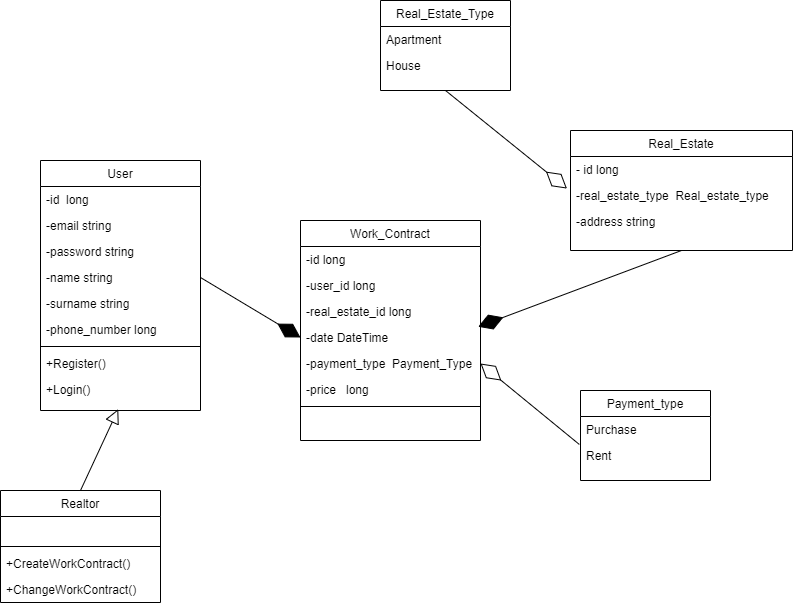

The diagram above was exported from draw.io. Its source (the exported page's mxGraphModel, read from the mxfile embedded in the PNG):
<mxGraphModel dx="1687" dy="832" grid="1" gridSize="10" guides="1" tooltips="1" connect="1" arrows="1" fold="1" page="1" pageScale="1" pageWidth="827" pageHeight="1169" math="0" shadow="0">
  <root>
    <mxCell id="WIyWlLk6GJQsqaUBKTNV-0" />
    <mxCell id="WIyWlLk6GJQsqaUBKTNV-1" parent="WIyWlLk6GJQsqaUBKTNV-0" />
    <mxCell id="zkfFHV4jXpPFQw0GAbJ--0" value="User" style="swimlane;fontStyle=0;align=center;verticalAlign=top;childLayout=stackLayout;horizontal=1;startSize=26;horizontalStack=0;resizeParent=1;resizeLast=0;collapsible=1;marginBottom=0;rounded=0;shadow=0;strokeWidth=1;" parent="WIyWlLk6GJQsqaUBKTNV-1" vertex="1">
      <mxGeometry x="220" y="230" width="160" height="250" as="geometry">
        <mxRectangle x="230" y="140" width="160" height="26" as="alternateBounds" />
      </mxGeometry>
    </mxCell>
    <mxCell id="zkfFHV4jXpPFQw0GAbJ--1" value="-id  long" style="text;align=left;verticalAlign=top;spacingLeft=4;spacingRight=4;overflow=hidden;rotatable=0;points=[[0,0.5],[1,0.5]];portConstraint=eastwest;" parent="zkfFHV4jXpPFQw0GAbJ--0" vertex="1">
      <mxGeometry y="26" width="160" height="26" as="geometry" />
    </mxCell>
    <mxCell id="zkfFHV4jXpPFQw0GAbJ--2" value="-email string" style="text;align=left;verticalAlign=top;spacingLeft=4;spacingRight=4;overflow=hidden;rotatable=0;points=[[0,0.5],[1,0.5]];portConstraint=eastwest;rounded=0;shadow=0;html=0;" parent="zkfFHV4jXpPFQw0GAbJ--0" vertex="1">
      <mxGeometry y="52" width="160" height="26" as="geometry" />
    </mxCell>
    <mxCell id="y-pdr4K01eTvpGOPZ756-0" value="-password string" style="text;align=left;verticalAlign=top;spacingLeft=4;spacingRight=4;overflow=hidden;rotatable=0;points=[[0,0.5],[1,0.5]];portConstraint=eastwest;rounded=0;shadow=0;html=0;" vertex="1" parent="zkfFHV4jXpPFQw0GAbJ--0">
      <mxGeometry y="78" width="160" height="26" as="geometry" />
    </mxCell>
    <mxCell id="zkfFHV4jXpPFQw0GAbJ--3" value="-name string" style="text;align=left;verticalAlign=top;spacingLeft=4;spacingRight=4;overflow=hidden;rotatable=0;points=[[0,0.5],[1,0.5]];portConstraint=eastwest;rounded=0;shadow=0;html=0;" parent="zkfFHV4jXpPFQw0GAbJ--0" vertex="1">
      <mxGeometry y="104" width="160" height="26" as="geometry" />
    </mxCell>
    <mxCell id="y-pdr4K01eTvpGOPZ756-1" value="-surname string" style="text;align=left;verticalAlign=top;spacingLeft=4;spacingRight=4;overflow=hidden;rotatable=0;points=[[0,0.5],[1,0.5]];portConstraint=eastwest;rounded=0;shadow=0;html=0;" vertex="1" parent="zkfFHV4jXpPFQw0GAbJ--0">
      <mxGeometry y="130" width="160" height="26" as="geometry" />
    </mxCell>
    <mxCell id="y-pdr4K01eTvpGOPZ756-2" value="-phone_number long" style="text;align=left;verticalAlign=top;spacingLeft=4;spacingRight=4;overflow=hidden;rotatable=0;points=[[0,0.5],[1,0.5]];portConstraint=eastwest;rounded=0;shadow=0;html=0;" vertex="1" parent="zkfFHV4jXpPFQw0GAbJ--0">
      <mxGeometry y="156" width="160" height="26" as="geometry" />
    </mxCell>
    <mxCell id="zkfFHV4jXpPFQw0GAbJ--4" value="" style="line;html=1;strokeWidth=1;align=left;verticalAlign=middle;spacingTop=-1;spacingLeft=3;spacingRight=3;rotatable=0;labelPosition=right;points=[];portConstraint=eastwest;" parent="zkfFHV4jXpPFQw0GAbJ--0" vertex="1">
      <mxGeometry y="182" width="160" height="8" as="geometry" />
    </mxCell>
    <mxCell id="y-pdr4K01eTvpGOPZ756-3" value="+Register() " style="text;align=left;verticalAlign=top;spacingLeft=4;spacingRight=4;overflow=hidden;rotatable=0;points=[[0,0.5],[1,0.5]];portConstraint=eastwest;rounded=0;shadow=0;html=0;" vertex="1" parent="zkfFHV4jXpPFQw0GAbJ--0">
      <mxGeometry y="190" width="160" height="26" as="geometry" />
    </mxCell>
    <mxCell id="y-pdr4K01eTvpGOPZ756-4" value="+Login()" style="text;align=left;verticalAlign=top;spacingLeft=4;spacingRight=4;overflow=hidden;rotatable=0;points=[[0,0.5],[1,0.5]];portConstraint=eastwest;rounded=0;shadow=0;html=0;" vertex="1" parent="zkfFHV4jXpPFQw0GAbJ--0">
      <mxGeometry y="216" width="160" height="26" as="geometry" />
    </mxCell>
    <mxCell id="zkfFHV4jXpPFQw0GAbJ--6" value="Realtor" style="swimlane;fontStyle=0;align=center;verticalAlign=top;childLayout=stackLayout;horizontal=1;startSize=26;horizontalStack=0;resizeParent=1;resizeLast=0;collapsible=1;marginBottom=0;rounded=0;shadow=0;strokeWidth=1;" parent="WIyWlLk6GJQsqaUBKTNV-1" vertex="1">
      <mxGeometry x="180" y="560" width="160" height="112" as="geometry">
        <mxRectangle x="130" y="380" width="160" height="26" as="alternateBounds" />
      </mxGeometry>
    </mxCell>
    <mxCell id="y-pdr4K01eTvpGOPZ756-5" value="-phone_number long" style="text;align=left;verticalAlign=top;spacingLeft=4;spacingRight=4;overflow=hidden;rotatable=0;points=[[0,0.5],[1,0.5]];portConstraint=eastwest;rounded=0;shadow=0;html=0;fontColor=#FFFFFF;" vertex="1" parent="zkfFHV4jXpPFQw0GAbJ--6">
      <mxGeometry y="26" width="160" height="26" as="geometry" />
    </mxCell>
    <mxCell id="y-pdr4K01eTvpGOPZ756-7" value="" style="line;html=1;strokeWidth=1;align=left;verticalAlign=middle;spacingTop=-1;spacingLeft=3;spacingRight=3;rotatable=0;labelPosition=right;points=[];portConstraint=eastwest;" vertex="1" parent="zkfFHV4jXpPFQw0GAbJ--6">
      <mxGeometry y="52" width="160" height="8" as="geometry" />
    </mxCell>
    <mxCell id="y-pdr4K01eTvpGOPZ756-8" value="+CreateWorkContract()" style="text;align=left;verticalAlign=top;spacingLeft=4;spacingRight=4;overflow=hidden;rotatable=0;points=[[0,0.5],[1,0.5]];portConstraint=eastwest;rounded=0;shadow=0;html=0;" vertex="1" parent="zkfFHV4jXpPFQw0GAbJ--6">
      <mxGeometry y="60" width="160" height="26" as="geometry" />
    </mxCell>
    <mxCell id="y-pdr4K01eTvpGOPZ756-31" value="+ChangeWorkContract()" style="text;align=left;verticalAlign=top;spacingLeft=4;spacingRight=4;overflow=hidden;rotatable=0;points=[[0,0.5],[1,0.5]];portConstraint=eastwest;rounded=0;shadow=0;html=0;" vertex="1" parent="zkfFHV4jXpPFQw0GAbJ--6">
      <mxGeometry y="86" width="160" height="26" as="geometry" />
    </mxCell>
    <mxCell id="zkfFHV4jXpPFQw0GAbJ--17" value="Real_Estate" style="swimlane;fontStyle=0;align=center;verticalAlign=top;childLayout=stackLayout;horizontal=1;startSize=26;horizontalStack=0;resizeParent=1;resizeLast=0;collapsible=1;marginBottom=0;rounded=0;shadow=0;strokeWidth=1;" parent="WIyWlLk6GJQsqaUBKTNV-1" vertex="1">
      <mxGeometry x="750" y="200" width="222" height="120" as="geometry">
        <mxRectangle x="550" y="140" width="160" height="26" as="alternateBounds" />
      </mxGeometry>
    </mxCell>
    <mxCell id="zkfFHV4jXpPFQw0GAbJ--18" value="- id long" style="text;align=left;verticalAlign=top;spacingLeft=4;spacingRight=4;overflow=hidden;rotatable=0;points=[[0,0.5],[1,0.5]];portConstraint=eastwest;" parent="zkfFHV4jXpPFQw0GAbJ--17" vertex="1">
      <mxGeometry y="26" width="222" height="26" as="geometry" />
    </mxCell>
    <mxCell id="zkfFHV4jXpPFQw0GAbJ--19" value="-real_estate_type  Real_estate_type" style="text;align=left;verticalAlign=top;spacingLeft=4;spacingRight=4;overflow=hidden;rotatable=0;points=[[0,0.5],[1,0.5]];portConstraint=eastwest;rounded=0;shadow=0;html=0;" parent="zkfFHV4jXpPFQw0GAbJ--17" vertex="1">
      <mxGeometry y="52" width="222" height="26" as="geometry" />
    </mxCell>
    <mxCell id="zkfFHV4jXpPFQw0GAbJ--21" value="-address string" style="text;align=left;verticalAlign=top;spacingLeft=4;spacingRight=4;overflow=hidden;rotatable=0;points=[[0,0.5],[1,0.5]];portConstraint=eastwest;rounded=0;shadow=0;html=0;" parent="zkfFHV4jXpPFQw0GAbJ--17" vertex="1">
      <mxGeometry y="78" width="222" height="26" as="geometry" />
    </mxCell>
    <mxCell id="y-pdr4K01eTvpGOPZ756-9" value="Work_Contract" style="swimlane;fontStyle=0;align=center;verticalAlign=top;childLayout=stackLayout;horizontal=1;startSize=26;horizontalStack=0;resizeParent=1;resizeLast=0;collapsible=1;marginBottom=0;rounded=0;shadow=0;strokeWidth=1;" vertex="1" parent="WIyWlLk6GJQsqaUBKTNV-1">
      <mxGeometry x="480" y="290" width="180" height="220" as="geometry">
        <mxRectangle x="550" y="140" width="160" height="26" as="alternateBounds" />
      </mxGeometry>
    </mxCell>
    <mxCell id="y-pdr4K01eTvpGOPZ756-10" value="-id long" style="text;align=left;verticalAlign=top;spacingLeft=4;spacingRight=4;overflow=hidden;rotatable=0;points=[[0,0.5],[1,0.5]];portConstraint=eastwest;" vertex="1" parent="y-pdr4K01eTvpGOPZ756-9">
      <mxGeometry y="26" width="180" height="26" as="geometry" />
    </mxCell>
    <mxCell id="y-pdr4K01eTvpGOPZ756-11" value="-user_id long" style="text;align=left;verticalAlign=top;spacingLeft=4;spacingRight=4;overflow=hidden;rotatable=0;points=[[0,0.5],[1,0.5]];portConstraint=eastwest;rounded=0;shadow=0;html=0;" vertex="1" parent="y-pdr4K01eTvpGOPZ756-9">
      <mxGeometry y="52" width="180" height="26" as="geometry" />
    </mxCell>
    <mxCell id="y-pdr4K01eTvpGOPZ756-12" value="-real_estate_id long" style="text;align=left;verticalAlign=top;spacingLeft=4;spacingRight=4;overflow=hidden;rotatable=0;points=[[0,0.5],[1,0.5]];portConstraint=eastwest;rounded=0;shadow=0;html=0;" vertex="1" parent="y-pdr4K01eTvpGOPZ756-9">
      <mxGeometry y="78" width="180" height="26" as="geometry" />
    </mxCell>
    <mxCell id="y-pdr4K01eTvpGOPZ756-13" value="-date DateTime" style="text;align=left;verticalAlign=top;spacingLeft=4;spacingRight=4;overflow=hidden;rotatable=0;points=[[0,0.5],[1,0.5]];portConstraint=eastwest;rounded=0;shadow=0;html=0;" vertex="1" parent="y-pdr4K01eTvpGOPZ756-9">
      <mxGeometry y="104" width="180" height="26" as="geometry" />
    </mxCell>
    <mxCell id="y-pdr4K01eTvpGOPZ756-29" value="-payment_type  Payment_Type" style="text;align=left;verticalAlign=top;spacingLeft=4;spacingRight=4;overflow=hidden;rotatable=0;points=[[0,0.5],[1,0.5]];portConstraint=eastwest;rounded=0;shadow=0;html=0;" vertex="1" parent="y-pdr4K01eTvpGOPZ756-9">
      <mxGeometry y="130" width="180" height="26" as="geometry" />
    </mxCell>
    <mxCell id="y-pdr4K01eTvpGOPZ756-14" value="-price   long" style="text;align=left;verticalAlign=top;spacingLeft=4;spacingRight=4;overflow=hidden;rotatable=0;points=[[0,0.5],[1,0.5]];portConstraint=eastwest;rounded=0;shadow=0;html=0;" vertex="1" parent="y-pdr4K01eTvpGOPZ756-9">
      <mxGeometry y="156" width="180" height="26" as="geometry" />
    </mxCell>
    <mxCell id="y-pdr4K01eTvpGOPZ756-15" value="" style="line;html=1;strokeWidth=1;align=left;verticalAlign=middle;spacingTop=-1;spacingLeft=3;spacingRight=3;rotatable=0;labelPosition=right;points=[];portConstraint=eastwest;" vertex="1" parent="y-pdr4K01eTvpGOPZ756-9">
      <mxGeometry y="182" width="180" height="8" as="geometry" />
    </mxCell>
    <mxCell id="y-pdr4K01eTvpGOPZ756-18" value="Payment_type" style="swimlane;fontStyle=0;align=center;verticalAlign=top;childLayout=stackLayout;horizontal=1;startSize=26;horizontalStack=0;resizeParent=1;resizeLast=0;collapsible=1;marginBottom=0;rounded=0;shadow=0;strokeWidth=1;" vertex="1" parent="WIyWlLk6GJQsqaUBKTNV-1">
      <mxGeometry x="760" y="460" width="130" height="90" as="geometry">
        <mxRectangle x="550" y="140" width="160" height="26" as="alternateBounds" />
      </mxGeometry>
    </mxCell>
    <mxCell id="y-pdr4K01eTvpGOPZ756-19" value="Purchase" style="text;align=left;verticalAlign=top;spacingLeft=4;spacingRight=4;overflow=hidden;rotatable=0;points=[[0,0.5],[1,0.5]];portConstraint=eastwest;" vertex="1" parent="y-pdr4K01eTvpGOPZ756-18">
      <mxGeometry y="26" width="130" height="26" as="geometry" />
    </mxCell>
    <mxCell id="y-pdr4K01eTvpGOPZ756-20" value="Rent" style="text;align=left;verticalAlign=top;spacingLeft=4;spacingRight=4;overflow=hidden;rotatable=0;points=[[0,0.5],[1,0.5]];portConstraint=eastwest;rounded=0;shadow=0;html=0;" vertex="1" parent="y-pdr4K01eTvpGOPZ756-18">
      <mxGeometry y="52" width="130" height="26" as="geometry" />
    </mxCell>
    <mxCell id="y-pdr4K01eTvpGOPZ756-23" value="Real_Estate_Type" style="swimlane;fontStyle=0;align=center;verticalAlign=top;childLayout=stackLayout;horizontal=1;startSize=26;horizontalStack=0;resizeParent=1;resizeLast=0;collapsible=1;marginBottom=0;rounded=0;shadow=0;strokeWidth=1;" vertex="1" parent="WIyWlLk6GJQsqaUBKTNV-1">
      <mxGeometry x="560" y="70" width="130" height="90" as="geometry">
        <mxRectangle x="550" y="140" width="160" height="26" as="alternateBounds" />
      </mxGeometry>
    </mxCell>
    <mxCell id="y-pdr4K01eTvpGOPZ756-24" value="Apartment" style="text;align=left;verticalAlign=top;spacingLeft=4;spacingRight=4;overflow=hidden;rotatable=0;points=[[0,0.5],[1,0.5]];portConstraint=eastwest;" vertex="1" parent="y-pdr4K01eTvpGOPZ756-23">
      <mxGeometry y="26" width="130" height="26" as="geometry" />
    </mxCell>
    <mxCell id="y-pdr4K01eTvpGOPZ756-28" value="House" style="text;align=left;verticalAlign=top;spacingLeft=4;spacingRight=4;overflow=hidden;rotatable=0;points=[[0,0.5],[1,0.5]];portConstraint=eastwest;" vertex="1" parent="y-pdr4K01eTvpGOPZ756-23">
      <mxGeometry y="52" width="130" height="26" as="geometry" />
    </mxCell>
    <mxCell id="y-pdr4K01eTvpGOPZ756-32" value="" style="endArrow=diamondThin;html=1;rounded=0;fontColor=#FFFFFF;exitX=0.5;exitY=1;exitDx=0;exitDy=0;entryX=-0.016;entryY=0.233;entryDx=0;entryDy=0;entryPerimeter=0;endSize=24;endFill=0;" edge="1" parent="WIyWlLk6GJQsqaUBKTNV-1" source="y-pdr4K01eTvpGOPZ756-23" target="zkfFHV4jXpPFQw0GAbJ--19">
      <mxGeometry width="50" height="50" relative="1" as="geometry">
        <mxPoint x="590" y="410" as="sourcePoint" />
        <mxPoint x="640" y="360" as="targetPoint" />
      </mxGeometry>
    </mxCell>
    <mxCell id="y-pdr4K01eTvpGOPZ756-33" value="" style="endArrow=diamondThin;html=1;rounded=0;fontColor=#FFFFFF;exitX=0.5;exitY=1;exitDx=0;exitDy=0;entryX=0.987;entryY=1.088;entryDx=0;entryDy=0;entryPerimeter=0;strokeWidth=1;endSize=24;endFill=1;" edge="1" parent="WIyWlLk6GJQsqaUBKTNV-1" source="zkfFHV4jXpPFQw0GAbJ--17" target="y-pdr4K01eTvpGOPZ756-12">
      <mxGeometry width="50" height="50" relative="1" as="geometry">
        <mxPoint x="410" y="40" as="sourcePoint" />
        <mxPoint x="460" y="-10" as="targetPoint" />
      </mxGeometry>
    </mxCell>
    <mxCell id="y-pdr4K01eTvpGOPZ756-34" value="" style="endArrow=diamondThin;html=1;rounded=0;fontColor=#FFFFFF;exitX=1;exitY=0.5;exitDx=0;exitDy=0;entryX=0;entryY=0.5;entryDx=0;entryDy=0;endSize=24;endFill=1;" edge="1" parent="WIyWlLk6GJQsqaUBKTNV-1" source="zkfFHV4jXpPFQw0GAbJ--3" target="y-pdr4K01eTvpGOPZ756-13">
      <mxGeometry width="50" height="50" relative="1" as="geometry">
        <mxPoint x="761" y="210" as="sourcePoint" />
        <mxPoint x="595" y="298" as="targetPoint" />
      </mxGeometry>
    </mxCell>
    <mxCell id="y-pdr4K01eTvpGOPZ756-36" value="" style="endArrow=block;html=1;rounded=0;fontColor=#FFFFFF;exitX=0.5;exitY=0;exitDx=0;exitDy=0;entryX=0.486;entryY=1.256;entryDx=0;entryDy=0;entryPerimeter=0;endFill=0;strokeWidth=1;endSize=12;" edge="1" parent="WIyWlLk6GJQsqaUBKTNV-1" source="zkfFHV4jXpPFQw0GAbJ--6" target="y-pdr4K01eTvpGOPZ756-4">
      <mxGeometry width="50" height="50" relative="1" as="geometry">
        <mxPoint x="60" y="490" as="sourcePoint" />
        <mxPoint x="110" y="440" as="targetPoint" />
      </mxGeometry>
    </mxCell>
    <mxCell id="y-pdr4K01eTvpGOPZ756-38" value="" style="endArrow=diamondThin;html=1;rounded=0;fontColor=#FFFFFF;exitX=-0.009;exitY=0.075;exitDx=0;exitDy=0;exitPerimeter=0;entryX=1;entryY=0.5;entryDx=0;entryDy=0;endFill=0;strokeWidth=1;endSize=24;" edge="1" parent="WIyWlLk6GJQsqaUBKTNV-1" source="y-pdr4K01eTvpGOPZ756-20" target="y-pdr4K01eTvpGOPZ756-29">
      <mxGeometry width="50" height="50" relative="1" as="geometry">
        <mxPoint x="590" y="670" as="sourcePoint" />
        <mxPoint x="640" y="620" as="targetPoint" />
      </mxGeometry>
    </mxCell>
  </root>
</mxGraphModel>